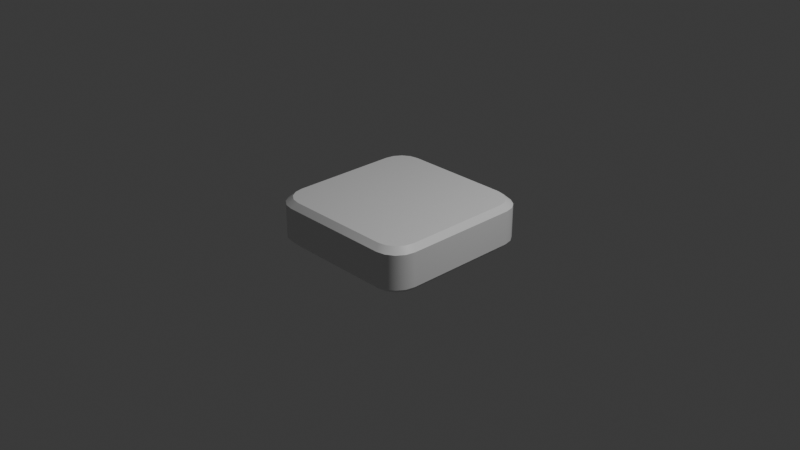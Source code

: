 # Source: Base_Platform.blend  (saved by Blender 4.0.36; exported with 4.5.12 LTS)
import bpy
from mathutils import Matrix  # noqa: F401  (used for matrix-valued properties, if any)

bpy.ops.wm.read_factory_settings(use_empty=True)
scene = bpy.context.scene
scene.name = 'Scene'

# ---- collections
col_collection = bpy.data.collections.new('Collection'); scene.collection.children.link(col_collection)

# ---- materials (node trees are filled in below, after node groups)
mat_material_001 = bpy.data.materials.new('Material.001')
mat_material_001.alpha_threshold = 0.0
mat_material_001.use_transparent_shadow = False
mat_material_001.roughness = 0.5
mat_material_001.line_color = (0.0, 0.0, 0.0, 1.0)

# ---- node groups
ng_auto_smooth = bpy.data.node_groups.new('Auto Smooth', 'GeometryNodeTree')
_s = ng_auto_smooth.interface.new_socket(name='Geometry', in_out='OUTPUT', socket_type='NodeSocketGeometry')
_s = ng_auto_smooth.interface.new_socket(name='Geometry', in_out='INPUT', socket_type='NodeSocketGeometry')
_s = ng_auto_smooth.interface.new_socket(name='Angle', in_out='INPUT', socket_type='NodeSocketFloat')
_s.subtype = 'ANGLE'
_s.min_value = 0.0
_s.max_value = 3.142
ng_auto_smooth.is_modifier = True
_N = ng_auto_smooth.nodes; _L = ng_auto_smooth.links
n0 = _N.new('NodeGroupOutput'); n0.name = 'Group Output'; n0.location = (480, -100)
n1 = _N.new('NodeGroupInput'); n1.name = 'Group Input'; n1.location = (-420, -300)
n2 = _N.new('NodeGroupInput'); n2.name = 'Group Input.001'; n2.location = (-60, -100)
n3 = _N.new('GeometryNodeSetShadeSmooth'); n3.name = 'Set Shade Smooth'; n3.location = (120, -100)
n3.domain = 'EDGE'
n4 = _N.new('GeometryNodeSetShadeSmooth'); n4.name = 'Set Shade Smooth.001'; n4.location = (300, -100)
n5 = _N.new('GeometryNodeInputMeshEdgeAngle'); n5.name = 'Edge Angle'; n5.location = (-420, -220)
n6 = _N.new('GeometryNodeInputEdgeSmooth'); n6.name = 'Is Edge Smooth'; n6.location = (-60, -160)
n7 = _N.new('GeometryNodeInputShadeSmooth'); n7.name = 'Is Face Smooth'; n7.location = (-240, -340)
n8 = _N.new('FunctionNodeBooleanMath'); n8.name = 'Boolean Math'; n8.location = (-60, -220)
n9 = _N.new('FunctionNodeCompare'); n9.name = 'Compare'; n9.location = (-240, -180)
n9.operation = 'LESS_EQUAL'
_L.new(n5.outputs[0], n9.inputs[0])
_L.new(n4.outputs[0], n0.inputs[0])
_L.new(n1.outputs[1], n9.inputs[1])
_L.new(n9.outputs[0], n8.inputs[0])
_L.new(n7.outputs[0], n8.inputs[1])
_L.new(n2.outputs[0], n3.inputs[0])
_L.new(n6.outputs[0], n3.inputs[1])
_L.new(n3.outputs[0], n4.inputs[0])
_L.new(n8.outputs[0], n3.inputs[2])
n0.is_active_output = True

# ---- material node trees
mat_material_001.use_nodes = True; mat_material_001.node_tree.nodes.clear()
_N = mat_material_001.node_tree.nodes; _L = mat_material_001.node_tree.links
n0 = _N.new('ShaderNodeOutputMaterial'); n0.name = 'Material Output'; n0.location = (300, 300)
n1 = _N.new('ShaderNodeBsdfPrincipled'); n1.name = 'Principled BSDF'; n1.location = (10, 300)
n1.inputs[3].default_value = 1.45
_L.new(n1.outputs[0], n0.inputs[0])
n0.is_active_output = True

# ---- world
world_world = bpy.data.worlds.new('World'); scene.world = world_world
world_world.use_nodes = True; world_world.node_tree.nodes.clear()
_N = world_world.node_tree.nodes; _L = world_world.node_tree.links
n0 = _N.new('ShaderNodeOutputWorld'); n0.name = 'World Output'; n0.location = (300, 300)
n1 = _N.new('ShaderNodeBackground'); n1.name = 'Background'; n1.location = (10, 300)
n1.inputs[0].default_value = (0.05088, 0.05088, 0.05088, 1.0)
_L.new(n1.outputs[0], n0.inputs[0])
n0.is_active_output = True
world_world.color = (0.05088, 0.05088, 0.05088)
world_world.use_sun_shadow = False
world_world.sun_shadow_jitter_overblur = 0.0

# ---- cameras
cam_camera = bpy.data.cameras.new('Camera')
cam_camera.clip_end = 100.0
cam_camera.ortho_scale = 7.314

# ---- lights
light_light = bpy.data.lights.new('Light', 'POINT')
light_light.transmission_factor = 0.0
light_light.use_soft_falloff = False
light_light.energy = 1000.0
light_light.shadow_soft_size = 0.1
light_light.shadow_maximum_resolution = 0.006
light_light.use_absolute_resolution = True

# ---- meshes
me_cube_002 = bpy.data.meshes.new('Cube.002')
me_cube_002.from_pydata([(-0.8841, 0.0, 0.1837), (0.0, -0.826, 0.2434), (-0.826, -0.826, 0.2434), (-0.826, 0.0, 0.2434), (0.0, 0.0, 0.2434), (0.0, -0.8841, 0.1837), (-0.8841, -0.8841, 0.1837), (-0.8841, 0.0, 0.0), (0.0, -0.8841, 0.0), (-0.8841, -0.8841, 0.0)], [], [(6, 5, 1, 2), (4, 3, 2, 1), (0, 6, 2, 3), (6, 0, 7, 9), (5, 6, 9, 8)])
me_cube_002.polygons.foreach_set('use_smooth', [True] * 5)
_uv = me_cube_002.uv_layers.new(name='UVMap')
_uv.uv.foreach_set('vector', [0.8605, 0.7355, 0.7666, 0.7355, 0.7666, 0.7355, 0.8605, 0.7355, 0.7666, 0.6416, 0.8605, 0.6416, 0.8605, 0.7355, 0.7666, 0.7355, 0.8605, 0.6416, 0.8605, 0.7355, 0.8605, 0.7355, 0.8605, 0.6416, 0.8605, 0.7355, 0.8605, 0.6416, 0.8605, 0.6416, 0.8605, 0.7355, 0.7666, 0.7355, 0.8605, 0.7355, 0.8605, 0.7355, 0.7666, 0.7355])
me_cube_002.materials.append(mat_material_001)
me_cube_002.use_mirror_vertex_groups = False
me_cube_002.update()

# ---- objects
ob_light = bpy.data.objects.new('Light', light_light)
ob_camera = bpy.data.objects.new('Camera', cam_camera)
ob_tassello_colorato = bpy.data.objects.new('tassello_colorato', me_cube_002)

# ---- transforms, parenting, visibility, modifiers, constraints
ob_light.location = (4.076, 1.005, 5.904)
ob_light.rotation_euler = (0.6503, 0.05522, 1.866)
ob_light.lock_rotations_4d = False
ob_light.empty_display_type = 'ARROWS'
ob_light.color = (0.0, 0.0, 0.0, 0.0)
ob_light.lineart.crease_threshold = 0.0
ob_camera.location = (7.359, -6.926, 4.958)
ob_camera.rotation_euler = (1.109, 0.0, 0.8149)
ob_camera.lock_rotations_4d = False
ob_camera.empty_display_type = 'ARROWS'
ob_camera.color = (0.0, 0.0, 0.0, 0.0)
ob_camera.display_type = 'WIRE'
ob_camera.lineart.crease_threshold = 0.0
ob_tassello_colorato.location = (0.0, 0.0, 0.0)
ob_tassello_colorato.lock_rotations_4d = False
ob_tassello_colorato.empty_display_type = 'ARROWS'
ob_tassello_colorato.lineart.crease_threshold = 0.0
_vg = ob_tassello_colorato.vertex_groups.new(name='bevel')
_vg.add([2, 6, 9], 1.0, 'REPLACE')
_vg = ob_tassello_colorato.vertex_groups.new(name='bevel2')
_m = ob_tassello_colorato.modifiers.new('Mirror', 'MIRROR')
_m.use_axis = (True, True, True)
_m.use_clip = True
_m = ob_tassello_colorato.modifiers.new('Bevel', 'BEVEL')
_m.width = 28.75
_m.width_pct = 28.75
_m.segments = 4
_m.limit_method = 'VGROUP'
_m.vertex_group = 'bevel'
_m.offset_type = 'PERCENT'
_m = ob_tassello_colorato.modifiers.new('Auto Smooth', 'NODES')
_m.node_group = ng_auto_smooth
_gi = [s.identifier for s in ng_auto_smooth.interface.items_tree if s.item_type == 'SOCKET' and s.in_out == 'INPUT']
_m[_gi[1]] = 0.5236  # Angle

# ---- collection membership
col_collection.objects.link(ob_light)
col_collection.objects.link(ob_camera)
col_collection.objects.link(ob_tassello_colorato)

# ---- scene / render settings (as saved in the file)
scene.camera = ob_camera
scene.frame_start = 1; scene.frame_end = 250; scene.frame_set(1)
scene.render.engine = 'BLENDER_EEVEE_NEXT'
scene.cycles.sampling_pattern = 'TABULATED_SOBOL'
bpy.context.view_layer.update()
